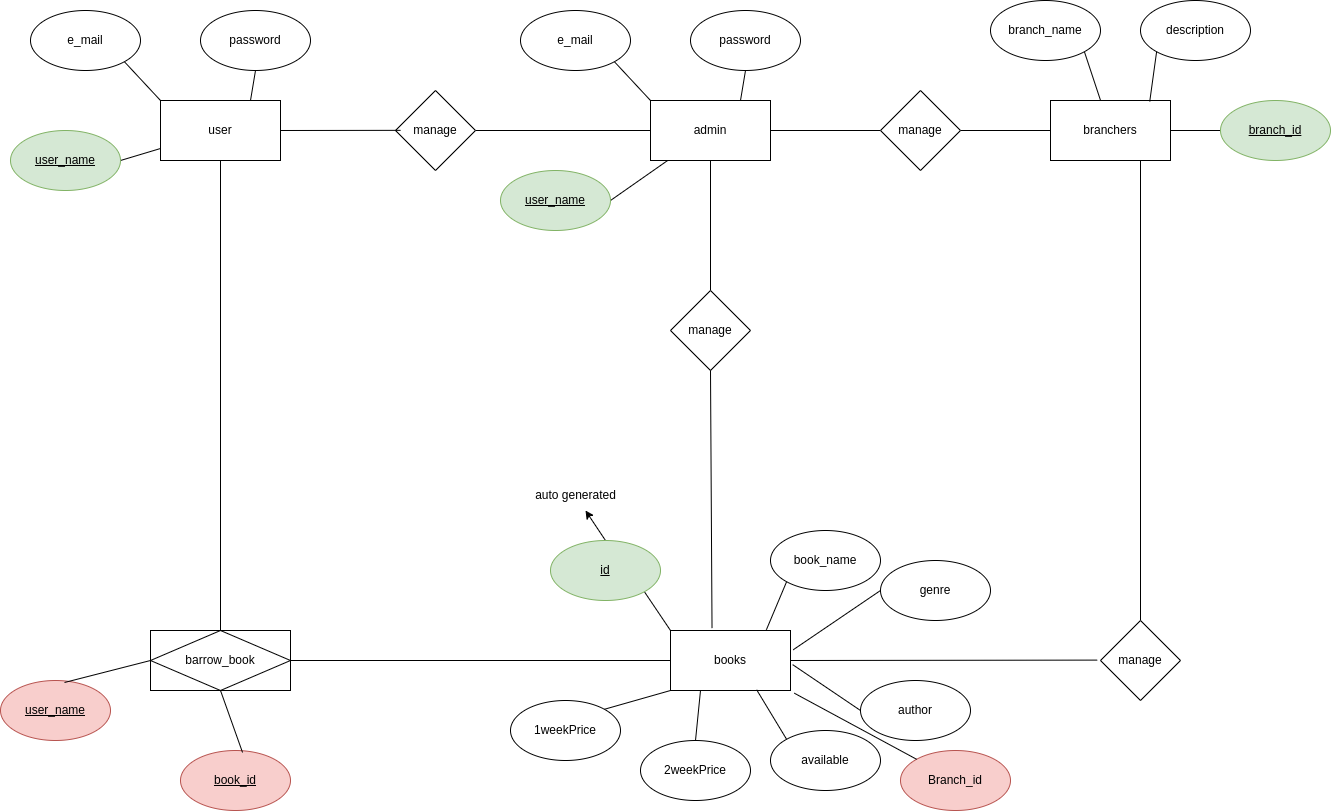

The diagram above was exported from draw.io. Its source (the exported page's mxGraphModel, read from the mxfile embedded in the PNG):
<mxGraphModel dx="2284" dy="737" grid="1" gridSize="10" guides="1" tooltips="1" connect="1" arrows="1" fold="1" page="1" pageScale="1" pageWidth="850" pageHeight="1100" math="0" shadow="0" extFonts="Permanent Marker^https://fonts.googleapis.com/css?family=Permanent+Marker">
  <root>
    <mxCell id="0" />
    <mxCell id="1" parent="0" />
    <mxCell id="TBh5C9E5AWjTKyblvEY2-1" value="user" style="rounded=0;whiteSpace=wrap;html=1;" vertex="1" parent="1">
      <mxGeometry x="150" y="120" width="120" height="60" as="geometry" />
    </mxCell>
    <mxCell id="TBh5C9E5AWjTKyblvEY2-8" style="edgeStyle=none;rounded=0;orthogonalLoop=1;jettySize=auto;html=1;exitX=1;exitY=0.5;exitDx=0;exitDy=0;endArrow=none;endFill=0;" edge="1" parent="1" source="TBh5C9E5AWjTKyblvEY2-2" target="TBh5C9E5AWjTKyblvEY2-1">
      <mxGeometry relative="1" as="geometry" />
    </mxCell>
    <mxCell id="TBh5C9E5AWjTKyblvEY2-2" value="&lt;u&gt;user_name&lt;/u&gt;" style="ellipse;whiteSpace=wrap;html=1;fillColor=#d5e8d4;strokeColor=#82b366;" vertex="1" parent="1">
      <mxGeometry y="150" width="110" height="60" as="geometry" />
    </mxCell>
    <mxCell id="TBh5C9E5AWjTKyblvEY2-9" style="edgeStyle=none;rounded=0;orthogonalLoop=1;jettySize=auto;html=1;exitX=0.5;exitY=1;exitDx=0;exitDy=0;entryX=0.75;entryY=0;entryDx=0;entryDy=0;endArrow=none;endFill=0;" edge="1" parent="1" source="TBh5C9E5AWjTKyblvEY2-4" target="TBh5C9E5AWjTKyblvEY2-1">
      <mxGeometry relative="1" as="geometry" />
    </mxCell>
    <mxCell id="TBh5C9E5AWjTKyblvEY2-4" value="password" style="ellipse;whiteSpace=wrap;html=1;" vertex="1" parent="1">
      <mxGeometry x="190" y="30" width="110" height="60" as="geometry" />
    </mxCell>
    <mxCell id="TBh5C9E5AWjTKyblvEY2-7" style="edgeStyle=none;rounded=0;orthogonalLoop=1;jettySize=auto;html=1;exitX=1;exitY=1;exitDx=0;exitDy=0;entryX=0;entryY=0;entryDx=0;entryDy=0;endArrow=none;endFill=0;" edge="1" parent="1" source="TBh5C9E5AWjTKyblvEY2-5" target="TBh5C9E5AWjTKyblvEY2-1">
      <mxGeometry relative="1" as="geometry" />
    </mxCell>
    <mxCell id="TBh5C9E5AWjTKyblvEY2-5" value="e_mail" style="ellipse;whiteSpace=wrap;html=1;" vertex="1" parent="1">
      <mxGeometry x="20" y="30" width="110" height="60" as="geometry" />
    </mxCell>
    <mxCell id="TBh5C9E5AWjTKyblvEY2-48" style="edgeStyle=none;rounded=0;orthogonalLoop=1;jettySize=auto;html=1;exitX=0.5;exitY=1;exitDx=0;exitDy=0;endArrow=none;endFill=0;" edge="1" parent="1" source="TBh5C9E5AWjTKyblvEY2-14" target="TBh5C9E5AWjTKyblvEY2-47">
      <mxGeometry relative="1" as="geometry" />
    </mxCell>
    <mxCell id="TBh5C9E5AWjTKyblvEY2-54" style="edgeStyle=none;rounded=0;orthogonalLoop=1;jettySize=auto;html=1;exitX=1;exitY=0.5;exitDx=0;exitDy=0;entryX=0;entryY=0.5;entryDx=0;entryDy=0;endArrow=none;endFill=0;" edge="1" parent="1" source="TBh5C9E5AWjTKyblvEY2-14" target="TBh5C9E5AWjTKyblvEY2-53">
      <mxGeometry relative="1" as="geometry" />
    </mxCell>
    <mxCell id="TBh5C9E5AWjTKyblvEY2-14" value="admin" style="rounded=0;whiteSpace=wrap;html=1;" vertex="1" parent="1">
      <mxGeometry x="640" y="120" width="120" height="60" as="geometry" />
    </mxCell>
    <mxCell id="TBh5C9E5AWjTKyblvEY2-15" style="edgeStyle=none;rounded=0;orthogonalLoop=1;jettySize=auto;html=1;exitX=1;exitY=0.5;exitDx=0;exitDy=0;endArrow=none;endFill=0;" edge="1" parent="1" source="TBh5C9E5AWjTKyblvEY2-16" target="TBh5C9E5AWjTKyblvEY2-14">
      <mxGeometry relative="1" as="geometry" />
    </mxCell>
    <mxCell id="TBh5C9E5AWjTKyblvEY2-16" value="&lt;u&gt;user_name&lt;/u&gt;" style="ellipse;whiteSpace=wrap;html=1;fillColor=#d5e8d4;strokeColor=#82b366;" vertex="1" parent="1">
      <mxGeometry x="490" y="190" width="110" height="60" as="geometry" />
    </mxCell>
    <mxCell id="TBh5C9E5AWjTKyblvEY2-17" style="edgeStyle=none;rounded=0;orthogonalLoop=1;jettySize=auto;html=1;exitX=0.5;exitY=1;exitDx=0;exitDy=0;entryX=0.75;entryY=0;entryDx=0;entryDy=0;endArrow=none;endFill=0;" edge="1" parent="1" source="TBh5C9E5AWjTKyblvEY2-18" target="TBh5C9E5AWjTKyblvEY2-14">
      <mxGeometry relative="1" as="geometry" />
    </mxCell>
    <mxCell id="TBh5C9E5AWjTKyblvEY2-18" value="password" style="ellipse;whiteSpace=wrap;html=1;" vertex="1" parent="1">
      <mxGeometry x="680" y="30" width="110" height="60" as="geometry" />
    </mxCell>
    <mxCell id="TBh5C9E5AWjTKyblvEY2-19" style="edgeStyle=none;rounded=0;orthogonalLoop=1;jettySize=auto;html=1;exitX=1;exitY=1;exitDx=0;exitDy=0;entryX=0;entryY=0;entryDx=0;entryDy=0;endArrow=none;endFill=0;" edge="1" parent="1" source="TBh5C9E5AWjTKyblvEY2-20" target="TBh5C9E5AWjTKyblvEY2-14">
      <mxGeometry relative="1" as="geometry" />
    </mxCell>
    <mxCell id="TBh5C9E5AWjTKyblvEY2-20" value="e_mail" style="ellipse;whiteSpace=wrap;html=1;" vertex="1" parent="1">
      <mxGeometry x="510" y="30" width="110" height="60" as="geometry" />
    </mxCell>
    <mxCell id="TBh5C9E5AWjTKyblvEY2-27" style="edgeStyle=none;rounded=0;orthogonalLoop=1;jettySize=auto;html=1;entryX=0;entryY=0.5;entryDx=0;entryDy=0;endArrow=none;endFill=0;" edge="1" parent="1" source="TBh5C9E5AWjTKyblvEY2-21" target="TBh5C9E5AWjTKyblvEY2-24">
      <mxGeometry relative="1" as="geometry" />
    </mxCell>
    <mxCell id="TBh5C9E5AWjTKyblvEY2-51" style="edgeStyle=none;rounded=0;orthogonalLoop=1;jettySize=auto;html=1;exitX=0.75;exitY=1;exitDx=0;exitDy=0;endArrow=none;endFill=0;" edge="1" parent="1" source="TBh5C9E5AWjTKyblvEY2-21" target="TBh5C9E5AWjTKyblvEY2-50">
      <mxGeometry relative="1" as="geometry" />
    </mxCell>
    <mxCell id="TBh5C9E5AWjTKyblvEY2-21" value="branchers" style="rounded=0;whiteSpace=wrap;html=1;" vertex="1" parent="1">
      <mxGeometry x="1040" y="120" width="120" height="60" as="geometry" />
    </mxCell>
    <mxCell id="TBh5C9E5AWjTKyblvEY2-25" style="edgeStyle=none;rounded=0;orthogonalLoop=1;jettySize=auto;html=1;exitX=1;exitY=1;exitDx=0;exitDy=0;endArrow=none;endFill=0;" edge="1" parent="1" source="TBh5C9E5AWjTKyblvEY2-22" target="TBh5C9E5AWjTKyblvEY2-21">
      <mxGeometry relative="1" as="geometry" />
    </mxCell>
    <mxCell id="TBh5C9E5AWjTKyblvEY2-22" value="branch_name" style="ellipse;whiteSpace=wrap;html=1;" vertex="1" parent="1">
      <mxGeometry x="980" y="20" width="110" height="60" as="geometry" />
    </mxCell>
    <mxCell id="TBh5C9E5AWjTKyblvEY2-23" value="description" style="ellipse;whiteSpace=wrap;html=1;" vertex="1" parent="1">
      <mxGeometry x="1130" y="20" width="110" height="60" as="geometry" />
    </mxCell>
    <mxCell id="TBh5C9E5AWjTKyblvEY2-24" value="&lt;u&gt;branch_id&lt;/u&gt;" style="ellipse;whiteSpace=wrap;html=1;fillColor=#d5e8d4;strokeColor=#82b366;" vertex="1" parent="1">
      <mxGeometry x="1210" y="120" width="110" height="60" as="geometry" />
    </mxCell>
    <mxCell id="TBh5C9E5AWjTKyblvEY2-26" style="edgeStyle=none;rounded=0;orthogonalLoop=1;jettySize=auto;html=1;exitX=0;exitY=1;exitDx=0;exitDy=0;entryX=0.827;entryY=0.016;entryDx=0;entryDy=0;entryPerimeter=0;endArrow=none;endFill=0;" edge="1" parent="1" source="TBh5C9E5AWjTKyblvEY2-23" target="TBh5C9E5AWjTKyblvEY2-21">
      <mxGeometry relative="1" as="geometry" />
    </mxCell>
    <mxCell id="TBh5C9E5AWjTKyblvEY2-28" value="books" style="rounded=0;whiteSpace=wrap;html=1;" vertex="1" parent="1">
      <mxGeometry x="660" y="650" width="120" height="60" as="geometry" />
    </mxCell>
    <mxCell id="TBh5C9E5AWjTKyblvEY2-37" style="edgeStyle=none;rounded=0;orthogonalLoop=1;jettySize=auto;html=1;exitX=0.5;exitY=0;exitDx=0;exitDy=0;" edge="1" parent="1" source="TBh5C9E5AWjTKyblvEY2-29" target="TBh5C9E5AWjTKyblvEY2-36">
      <mxGeometry relative="1" as="geometry" />
    </mxCell>
    <mxCell id="TBh5C9E5AWjTKyblvEY2-39" style="edgeStyle=none;rounded=0;orthogonalLoop=1;jettySize=auto;html=1;exitX=1;exitY=1;exitDx=0;exitDy=0;entryX=0;entryY=0;entryDx=0;entryDy=0;fillColor=#f8cecc;strokeColor=#000000;endArrow=none;endFill=0;" edge="1" parent="1" source="TBh5C9E5AWjTKyblvEY2-29" target="TBh5C9E5AWjTKyblvEY2-28">
      <mxGeometry relative="1" as="geometry" />
    </mxCell>
    <mxCell id="TBh5C9E5AWjTKyblvEY2-29" value="&lt;u&gt;id&lt;/u&gt;" style="ellipse;whiteSpace=wrap;html=1;fillColor=#d5e8d4;strokeColor=#82b366;" vertex="1" parent="1">
      <mxGeometry x="540" y="560" width="110" height="60" as="geometry" />
    </mxCell>
    <mxCell id="TBh5C9E5AWjTKyblvEY2-30" value="book_name" style="ellipse;whiteSpace=wrap;html=1;" vertex="1" parent="1">
      <mxGeometry x="760" y="550" width="110" height="60" as="geometry" />
    </mxCell>
    <mxCell id="TBh5C9E5AWjTKyblvEY2-31" value="author" style="ellipse;whiteSpace=wrap;html=1;" vertex="1" parent="1">
      <mxGeometry x="850" y="700" width="110" height="60" as="geometry" />
    </mxCell>
    <mxCell id="TBh5C9E5AWjTKyblvEY2-32" value="genre" style="ellipse;whiteSpace=wrap;html=1;" vertex="1" parent="1">
      <mxGeometry x="870" y="580" width="110" height="60" as="geometry" />
    </mxCell>
    <mxCell id="TBh5C9E5AWjTKyblvEY2-33" value="available" style="ellipse;whiteSpace=wrap;html=1;" vertex="1" parent="1">
      <mxGeometry x="760" y="750" width="110" height="60" as="geometry" />
    </mxCell>
    <mxCell id="TBh5C9E5AWjTKyblvEY2-45" style="edgeStyle=none;rounded=0;orthogonalLoop=1;jettySize=auto;html=1;exitX=0.5;exitY=0;exitDx=0;exitDy=0;entryX=0.25;entryY=1;entryDx=0;entryDy=0;endArrow=none;endFill=0;" edge="1" parent="1" source="TBh5C9E5AWjTKyblvEY2-34" target="TBh5C9E5AWjTKyblvEY2-28">
      <mxGeometry relative="1" as="geometry" />
    </mxCell>
    <mxCell id="TBh5C9E5AWjTKyblvEY2-34" value="2weekPrice" style="ellipse;whiteSpace=wrap;html=1;" vertex="1" parent="1">
      <mxGeometry x="630" y="760" width="110" height="60" as="geometry" />
    </mxCell>
    <mxCell id="TBh5C9E5AWjTKyblvEY2-46" style="edgeStyle=none;rounded=0;orthogonalLoop=1;jettySize=auto;html=1;exitX=1;exitY=0;exitDx=0;exitDy=0;entryX=0;entryY=1;entryDx=0;entryDy=0;endArrow=none;endFill=0;" edge="1" parent="1" source="TBh5C9E5AWjTKyblvEY2-35" target="TBh5C9E5AWjTKyblvEY2-28">
      <mxGeometry relative="1" as="geometry" />
    </mxCell>
    <mxCell id="TBh5C9E5AWjTKyblvEY2-35" value="1weekPrice" style="ellipse;whiteSpace=wrap;html=1;" vertex="1" parent="1">
      <mxGeometry x="500" y="720" width="110" height="60" as="geometry" />
    </mxCell>
    <mxCell id="TBh5C9E5AWjTKyblvEY2-36" value="auto generated" style="text;html=1;align=center;verticalAlign=middle;resizable=0;points=[];autosize=1;strokeColor=none;fillColor=none;" vertex="1" parent="1">
      <mxGeometry x="515" y="500" width="100" height="30" as="geometry" />
    </mxCell>
    <mxCell id="TBh5C9E5AWjTKyblvEY2-38" value="Branch_id" style="ellipse;whiteSpace=wrap;html=1;fillColor=#f8cecc;strokeColor=#b85450;" vertex="1" parent="1">
      <mxGeometry x="890" y="770" width="110" height="60" as="geometry" />
    </mxCell>
    <mxCell id="TBh5C9E5AWjTKyblvEY2-40" style="edgeStyle=none;rounded=0;orthogonalLoop=1;jettySize=auto;html=1;exitX=0;exitY=1;exitDx=0;exitDy=0;entryX=0.799;entryY=-0.012;entryDx=0;entryDy=0;entryPerimeter=0;endArrow=none;endFill=0;" edge="1" parent="1" source="TBh5C9E5AWjTKyblvEY2-30" target="TBh5C9E5AWjTKyblvEY2-28">
      <mxGeometry relative="1" as="geometry" />
    </mxCell>
    <mxCell id="TBh5C9E5AWjTKyblvEY2-41" style="edgeStyle=none;rounded=0;orthogonalLoop=1;jettySize=auto;html=1;exitX=0;exitY=0.5;exitDx=0;exitDy=0;entryX=1.023;entryY=0.321;entryDx=0;entryDy=0;entryPerimeter=0;endArrow=none;endFill=0;" edge="1" parent="1" source="TBh5C9E5AWjTKyblvEY2-32" target="TBh5C9E5AWjTKyblvEY2-28">
      <mxGeometry relative="1" as="geometry" />
    </mxCell>
    <mxCell id="TBh5C9E5AWjTKyblvEY2-42" style="edgeStyle=none;rounded=0;orthogonalLoop=1;jettySize=auto;html=1;exitX=0;exitY=0.5;exitDx=0;exitDy=0;entryX=1.018;entryY=0.569;entryDx=0;entryDy=0;entryPerimeter=0;endArrow=none;endFill=0;" edge="1" parent="1" source="TBh5C9E5AWjTKyblvEY2-31" target="TBh5C9E5AWjTKyblvEY2-28">
      <mxGeometry relative="1" as="geometry" />
    </mxCell>
    <mxCell id="TBh5C9E5AWjTKyblvEY2-43" style="edgeStyle=none;rounded=0;orthogonalLoop=1;jettySize=auto;html=1;exitX=0;exitY=0;exitDx=0;exitDy=0;entryX=1.032;entryY=1.045;entryDx=0;entryDy=0;entryPerimeter=0;endArrow=none;endFill=0;" edge="1" parent="1" source="TBh5C9E5AWjTKyblvEY2-38" target="TBh5C9E5AWjTKyblvEY2-28">
      <mxGeometry relative="1" as="geometry" />
    </mxCell>
    <mxCell id="TBh5C9E5AWjTKyblvEY2-44" style="edgeStyle=none;rounded=0;orthogonalLoop=1;jettySize=auto;html=1;exitX=0;exitY=0;exitDx=0;exitDy=0;entryX=0.718;entryY=0.988;entryDx=0;entryDy=0;entryPerimeter=0;endArrow=none;endFill=0;" edge="1" parent="1" source="TBh5C9E5AWjTKyblvEY2-33" target="TBh5C9E5AWjTKyblvEY2-28">
      <mxGeometry relative="1" as="geometry" />
    </mxCell>
    <mxCell id="TBh5C9E5AWjTKyblvEY2-47" value="manage" style="rhombus;whiteSpace=wrap;html=1;" vertex="1" parent="1">
      <mxGeometry x="660" y="310" width="80" height="80" as="geometry" />
    </mxCell>
    <mxCell id="TBh5C9E5AWjTKyblvEY2-49" style="edgeStyle=none;rounded=0;orthogonalLoop=1;jettySize=auto;html=1;exitX=0.5;exitY=1;exitDx=0;exitDy=0;entryX=0.346;entryY=-0.04;entryDx=0;entryDy=0;entryPerimeter=0;endArrow=none;endFill=0;" edge="1" parent="1" source="TBh5C9E5AWjTKyblvEY2-47" target="TBh5C9E5AWjTKyblvEY2-28">
      <mxGeometry relative="1" as="geometry" />
    </mxCell>
    <mxCell id="TBh5C9E5AWjTKyblvEY2-50" value="manage" style="rhombus;whiteSpace=wrap;html=1;" vertex="1" parent="1">
      <mxGeometry x="1090" y="640" width="80" height="80" as="geometry" />
    </mxCell>
    <mxCell id="TBh5C9E5AWjTKyblvEY2-52" style="edgeStyle=none;rounded=0;orthogonalLoop=1;jettySize=auto;html=1;exitX=1;exitY=0.5;exitDx=0;exitDy=0;entryX=-0.041;entryY=0.495;entryDx=0;entryDy=0;entryPerimeter=0;endArrow=none;endFill=0;" edge="1" parent="1" source="TBh5C9E5AWjTKyblvEY2-28" target="TBh5C9E5AWjTKyblvEY2-50">
      <mxGeometry relative="1" as="geometry" />
    </mxCell>
    <mxCell id="TBh5C9E5AWjTKyblvEY2-55" style="edgeStyle=none;rounded=0;orthogonalLoop=1;jettySize=auto;html=1;exitX=1;exitY=0.5;exitDx=0;exitDy=0;endArrow=none;endFill=0;" edge="1" parent="1" source="TBh5C9E5AWjTKyblvEY2-53" target="TBh5C9E5AWjTKyblvEY2-21">
      <mxGeometry relative="1" as="geometry" />
    </mxCell>
    <mxCell id="TBh5C9E5AWjTKyblvEY2-53" value="manage" style="rhombus;whiteSpace=wrap;html=1;" vertex="1" parent="1">
      <mxGeometry x="870" y="110" width="80" height="80" as="geometry" />
    </mxCell>
    <mxCell id="TBh5C9E5AWjTKyblvEY2-58" style="edgeStyle=none;rounded=0;orthogonalLoop=1;jettySize=auto;html=1;exitX=1;exitY=0.5;exitDx=0;exitDy=0;endArrow=none;endFill=0;" edge="1" parent="1" source="TBh5C9E5AWjTKyblvEY2-56" target="TBh5C9E5AWjTKyblvEY2-14">
      <mxGeometry relative="1" as="geometry" />
    </mxCell>
    <mxCell id="TBh5C9E5AWjTKyblvEY2-56" value="manage" style="rhombus;whiteSpace=wrap;html=1;" vertex="1" parent="1">
      <mxGeometry x="385" y="110" width="80" height="80" as="geometry" />
    </mxCell>
    <mxCell id="TBh5C9E5AWjTKyblvEY2-57" style="edgeStyle=none;rounded=0;orthogonalLoop=1;jettySize=auto;html=1;exitX=1;exitY=0.5;exitDx=0;exitDy=0;entryX=0.063;entryY=0.498;entryDx=0;entryDy=0;entryPerimeter=0;endArrow=none;endFill=0;" edge="1" parent="1" source="TBh5C9E5AWjTKyblvEY2-1" target="TBh5C9E5AWjTKyblvEY2-56">
      <mxGeometry relative="1" as="geometry" />
    </mxCell>
    <mxCell id="TBh5C9E5AWjTKyblvEY2-61" style="edgeStyle=none;rounded=0;orthogonalLoop=1;jettySize=auto;html=1;exitX=0.5;exitY=1;exitDx=0;exitDy=0;entryX=0.5;entryY=0;entryDx=0;entryDy=0;endArrow=none;endFill=0;" edge="1" parent="1" source="TBh5C9E5AWjTKyblvEY2-1" target="TBh5C9E5AWjTKyblvEY2-63">
      <mxGeometry relative="1" as="geometry">
        <mxPoint x="211.83999999999992" y="324.4000000000001" as="targetPoint" />
      </mxGeometry>
    </mxCell>
    <mxCell id="TBh5C9E5AWjTKyblvEY2-64" style="edgeStyle=none;rounded=0;orthogonalLoop=1;jettySize=auto;html=1;exitX=1;exitY=0.5;exitDx=0;exitDy=0;endArrow=none;endFill=0;" edge="1" parent="1" source="TBh5C9E5AWjTKyblvEY2-63" target="TBh5C9E5AWjTKyblvEY2-28">
      <mxGeometry relative="1" as="geometry" />
    </mxCell>
    <mxCell id="TBh5C9E5AWjTKyblvEY2-63" value="barrow_book" style="shape=associativeEntity;whiteSpace=wrap;html=1;align=center;" vertex="1" parent="1">
      <mxGeometry x="140" y="650" width="140" height="60" as="geometry" />
    </mxCell>
    <mxCell id="TBh5C9E5AWjTKyblvEY2-65" value="&lt;u&gt;book_id&lt;/u&gt;" style="ellipse;whiteSpace=wrap;html=1;fillColor=#f8cecc;strokeColor=#b85450;" vertex="1" parent="1">
      <mxGeometry x="170" y="770" width="110" height="60" as="geometry" />
    </mxCell>
    <mxCell id="TBh5C9E5AWjTKyblvEY2-66" value="&lt;u&gt;user_name&lt;/u&gt;" style="ellipse;whiteSpace=wrap;html=1;fillColor=#f8cecc;strokeColor=#b85450;" vertex="1" parent="1">
      <mxGeometry x="-10" y="700" width="110" height="60" as="geometry" />
    </mxCell>
    <mxCell id="TBh5C9E5AWjTKyblvEY2-67" style="edgeStyle=none;rounded=0;orthogonalLoop=1;jettySize=auto;html=1;exitX=0;exitY=0.5;exitDx=0;exitDy=0;entryX=0.582;entryY=0.033;entryDx=0;entryDy=0;entryPerimeter=0;endArrow=none;endFill=0;" edge="1" parent="1" source="TBh5C9E5AWjTKyblvEY2-63" target="TBh5C9E5AWjTKyblvEY2-66">
      <mxGeometry relative="1" as="geometry" />
    </mxCell>
    <mxCell id="TBh5C9E5AWjTKyblvEY2-68" style="edgeStyle=none;rounded=0;orthogonalLoop=1;jettySize=auto;html=1;exitX=0.5;exitY=1;exitDx=0;exitDy=0;entryX=0.564;entryY=0.033;entryDx=0;entryDy=0;entryPerimeter=0;endArrow=none;endFill=0;" edge="1" parent="1" source="TBh5C9E5AWjTKyblvEY2-63" target="TBh5C9E5AWjTKyblvEY2-65">
      <mxGeometry relative="1" as="geometry" />
    </mxCell>
  </root>
</mxGraphModel>